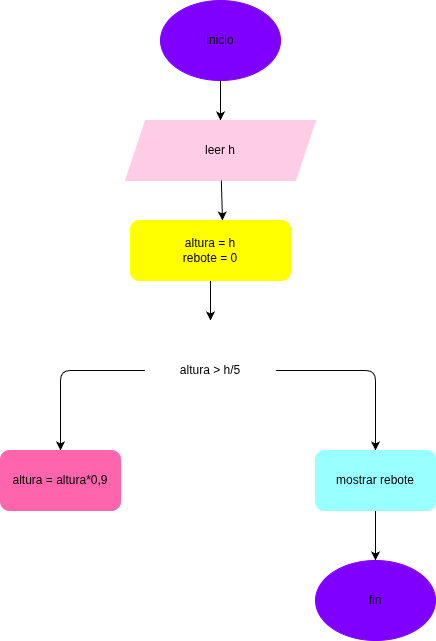

The diagram above was exported from draw.io. Its source (the exported page's mxGraphModel, read from the mxfile embedded in the PNG):
<mxGraphModel dx="532" dy="483" grid="1" gridSize="10" guides="1" tooltips="1" connect="1" arrows="1" fold="1" page="1" pageScale="1" pageWidth="850" pageHeight="1100" math="0" shadow="0">
  <root>
    <mxCell id="0" />
    <mxCell id="1" parent="0" />
    <mxCell id="9" style="edgeStyle=none;html=1;" parent="1" source="2" target="3" edge="1">
      <mxGeometry relative="1" as="geometry" />
    </mxCell>
    <mxCell id="2" value="inicio" style="ellipse;whiteSpace=wrap;html=1;fillColor=#7F00FF;strokeColor=#7F00FF;" parent="1" vertex="1">
      <mxGeometry x="210" y="40" width="120" height="80" as="geometry" />
    </mxCell>
    <mxCell id="3" value="leer h" style="shape=parallelogram;perimeter=parallelogramPerimeter;whiteSpace=wrap;html=1;fixedSize=1;fillColor=#FFCCE6;strokeColor=#FFCCE6;" parent="1" vertex="1">
      <mxGeometry x="175" y="160" width="190" height="60" as="geometry" />
    </mxCell>
    <mxCell id="11" style="edgeStyle=none;html=1;entryX=0.5;entryY=0;entryDx=0;entryDy=0;" parent="1" source="4" target="5" edge="1">
      <mxGeometry relative="1" as="geometry" />
    </mxCell>
    <mxCell id="4" value="altura = h&lt;div&gt;rebote = 0&lt;/div&gt;" style="rounded=1;whiteSpace=wrap;html=1;fillColor=#FFFF00;strokeColor=#FFFF00;" parent="1" vertex="1">
      <mxGeometry x="180" y="260" width="160" height="60" as="geometry" />
    </mxCell>
    <mxCell id="12" style="edgeStyle=none;html=1;" parent="1" source="5" target="6" edge="1">
      <mxGeometry relative="1" as="geometry">
        <Array as="points">
          <mxPoint x="110" y="410" />
        </Array>
      </mxGeometry>
    </mxCell>
    <mxCell id="13" style="edgeStyle=none;html=1;entryX=0.5;entryY=0;entryDx=0;entryDy=0;" parent="1" source="5" target="7" edge="1">
      <mxGeometry relative="1" as="geometry">
        <Array as="points">
          <mxPoint x="425" y="410" />
        </Array>
      </mxGeometry>
    </mxCell>
    <mxCell id="5" value="altura &amp;gt; h/5" style="rhombus;whiteSpace=wrap;html=1;strokeColor=#FFFFFF;" parent="1" vertex="1">
      <mxGeometry x="195" y="360" width="130" height="100" as="geometry" />
    </mxCell>
    <mxCell id="6" value="altura = altura*0,9" style="rounded=1;whiteSpace=wrap;html=1;strokeColor=#FF65AC;fillColor=#FF65AC;" parent="1" vertex="1">
      <mxGeometry x="50" y="490" width="120" height="60" as="geometry" />
    </mxCell>
    <mxCell id="14" style="edgeStyle=none;html=1;entryX=0.5;entryY=0;entryDx=0;entryDy=0;" parent="1" source="7" target="8" edge="1">
      <mxGeometry relative="1" as="geometry" />
    </mxCell>
    <mxCell id="7" value="mostrar rebote" style="rounded=1;whiteSpace=wrap;html=1;fillColor=#99FFFF;strokeColor=#99FFFF;" parent="1" vertex="1">
      <mxGeometry x="365" y="490" width="120" height="60" as="geometry" />
    </mxCell>
    <mxCell id="8" value="fin" style="ellipse;whiteSpace=wrap;html=1;fillColor=#7F00FF;strokeColor=#7F00FF;" parent="1" vertex="1">
      <mxGeometry x="365" y="600" width="120" height="80" as="geometry" />
    </mxCell>
    <mxCell id="10" style="edgeStyle=none;html=1;entryX=0.575;entryY=0;entryDx=0;entryDy=0;entryPerimeter=0;" parent="1" source="3" target="4" edge="1">
      <mxGeometry relative="1" as="geometry" />
    </mxCell>
  </root>
</mxGraphModel>